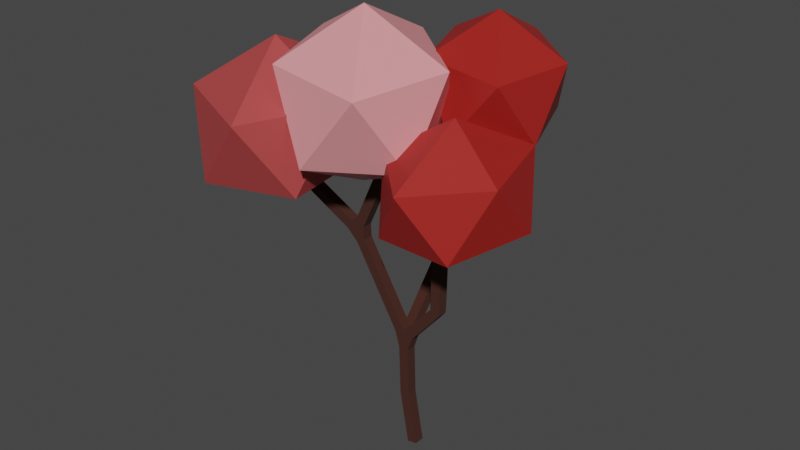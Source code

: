 # Source: Cherry_Blossom_Tree.blend  (saved by Blender 3.3.6; exported with 4.5.12 LTS)
import bpy
from mathutils import Matrix  # noqa: F401  (used for matrix-valued properties, if any)

bpy.ops.wm.read_factory_settings(use_empty=True)
scene = bpy.context.scene
scene.name = 'Scene'

# ---- collections
col_collection = bpy.data.collections.new('Collection'); scene.collection.children.link(col_collection)

# ---- materials (node trees are filled in below, after node groups)
mat_material_001 = bpy.data.materials.new('Material.001')
mat_material_001.use_transparent_shadow = False
mat_material_002 = bpy.data.materials.new('Material.002')
mat_material_002.use_transparent_shadow = False

# ---- material node trees
mat_material_001.use_nodes = True; mat_material_001.node_tree.nodes.clear()
_N = mat_material_001.node_tree.nodes; _L = mat_material_001.node_tree.links
n0 = _N.new('ShaderNodeBsdfPrincipled'); n0.name = 'Principled BSDF'; n0.location = (10, 300)
n0.distribution = 'GGX'
n0.subsurface_method = 'RANDOM_WALK_SKIN'
n0.inputs[0].default_value = (0.05344, 0.01456, 0.007865, 1.0)
n0.inputs[2].default_value = 1.0
n0.inputs[3].default_value = 1.45
n0.inputs[27].default_value = (0.0, 0.0, 0.0, 1.0)
n0.inputs[28].default_value = 1.0
n1 = _N.new('ShaderNodeOutputMaterial'); n1.name = 'Material Output'; n1.location = (300, 300)
_L.new(n0.outputs[0], n1.inputs[0])
n1.is_active_output = True
mat_material_002.use_nodes = True; mat_material_002.node_tree.nodes.clear()
_N = mat_material_002.node_tree.nodes; _L = mat_material_002.node_tree.links
n0 = _N.new('ShaderNodeOutputMaterial'); n0.name = 'Material Output'; n0.location = (371, 363)
n1 = _N.new('ShaderNodeObjectInfo'); n1.name = 'Object Info'; n1.location = (-611, 367)
n2 = _N.new('ShaderNodeBsdfPrincipled'); n2.name = 'Principled BSDF'; n2.location = (19, 343)
n2.distribution = 'GGX'
n2.subsurface_method = 'RANDOM_WALK_SKIN'
n2.inputs[3].default_value = 1.45
n2.inputs[27].default_value = (0.0, 0.0, 0.0, 1.0)
n2.inputs[28].default_value = 1.0
n3 = _N.new('ShaderNodeValToRGB'); n3.name = 'ColorRamp'; n3.location = (-331, 391)
while len(n3.color_ramp.elements) > 1: n3.color_ramp.elements.remove(n3.color_ramp.elements[-1])
n3.color_ramp.elements[0].position = 0.5018; n3.color_ramp.elements[0].color = (0.38, 0.01686, 0.0127, 1.0)
_e = n3.color_ramp.elements.new(1.0); _e.color = (1.0, 0.395, 0.4217, 1.0)
_L.new(n1.outputs[5], n3.inputs[0])
_L.new(n3.outputs[0], n2.inputs[0])
_L.new(n2.outputs[0], n0.inputs[0])
n0.is_active_output = True

# ---- world
world_world = bpy.data.worlds.new('World'); scene.world = world_world
world_world.use_nodes = True; world_world.node_tree.nodes.clear()
_N = world_world.node_tree.nodes; _L = world_world.node_tree.links
n0 = _N.new('ShaderNodeOutputWorld'); n0.name = 'World Output'; n0.location = (300, 300)
n1 = _N.new('ShaderNodeBackground'); n1.name = 'Background'; n1.location = (10, 300)
n1.inputs[0].default_value = (0.05088, 0.05088, 0.05088, 1.0)
_L.new(n1.outputs[0], n0.inputs[0])
n0.is_active_output = True
world_world.color = (0.05088, 0.05088, 0.05088)
world_world.use_sun_shadow = False
world_world.sun_shadow_jitter_overblur = 0.0

# ---- meshes
me_plane = bpy.data.meshes.new('Plane')
me_plane.from_pydata([(0.0, 0.0, 0.0), (1.223, -1.027e-06, 7.641), (-0.5552, -7.46e-07, 5.552), (-0.4628, -3.489e-07, 2.597), (1.307, -1.546e-06, 11.51), (3.085, -1.796e-06, 13.37), (-3.293, -1.372e-06, 10.21), (-1.882, -1.789e-06, 13.31), (-3.039, -2.16e-06, 16.08), (-6.171, -1.576e-06, 11.73), (-7.667, -2.039e-06, 15.18), (-0.295, 2.801, 9.651), (0.682, 4.599, 16.44)], [(4, 5), (1, 4), (2, 1), (3, 2), (0, 3), (2, 6), (6, 7), (7, 8), (6, 9), (9, 10), (2, 11), (11, 12)], [])
_uv = me_plane.uv_layers.new(name='UVMap')
_uv.uv.foreach_set('vector', [])
me_plane.materials.append(mat_material_001)
me_plane.update()
me_icosphere = bpy.data.meshes.new('Icosphere')
me_icosphere.from_pydata([(0.164, -0.2333, -1.042), (1.035, -0.968, -0.5268), (0.03454, -1.293, -0.5268), (-0.7304, -0.2333, -0.4892), (-0.1756, 0.7073, -0.473), (0.8876, 0.2924, -0.4892), (0.7208, -1.483, 0.3334), (-0.4127, -0.968, 0.3676), (-0.5596, 0.2924, 0.4052), (0.4404, 0.6174, 0.4052), (1.205, -0.4423, 0.3676), (0.3109, -0.4423, 0.9204)], [], [(0, 1, 2), (1, 0, 5), (0, 2, 3), (0, 3, 4), (0, 4, 5), (1, 5, 10), (2, 1, 6), (3, 2, 7), (4, 3, 8), (5, 4, 9), (1, 10, 6), (2, 6, 7), (3, 7, 8), (4, 8, 9), (5, 9, 10), (6, 10, 11), (7, 6, 11), (8, 7, 11), (9, 8, 11), (10, 9, 11)])
_uv = me_icosphere.uv_layers.new(name='UVMap')
_uv.uv.foreach_set('vector', [0.1818, 0.0, 0.2727, 0.1575, 0.09091, 0.1575, 0.2727, 0.1575, 0.3636, 0.0, 0.4545, 0.1575, 0.9091, 0.0, 1.0, 0.1575, 0.8182, 0.1575, 0.7273, 0.0, 0.8182, 0.1575, 0.6364, 0.1575, 0.5455, 0.0, 0.6364, 0.1575, 0.4545, 0.1575, 0.2727, 0.1575, 0.4545, 0.1575, 0.3636, 0.3149, 0.09091, 0.1575, 0.2727, 0.1575, 0.1818, 0.3149, 0.8182, 0.1575, 1.0, 0.1575, 0.9091, 0.3149, 0.6364, 0.1575, 0.8182, 0.1575, 0.7273, 0.3149, 0.4545, 0.1575, 0.6364, 0.1575, 0.5455, 0.3149, 0.2727, 0.1575, 0.3636, 0.3149, 0.1818, 0.3149, 0.09091, 0.1575, 0.1818, 0.3149, 0.0, 0.3149, 0.8182, 0.1575, 0.9091, 0.3149, 0.7273, 0.3149, 0.6364, 0.1575, 0.7273, 0.3149, 0.5455, 0.3149, 0.4545, 0.1575, 0.5455, 0.3149, 0.3636, 0.3149, 0.1818, 0.3149, 0.3636, 0.3149, 0.2727, 0.4724, 0.0, 0.3149, 0.1818, 0.3149, 0.09091, 0.4724, 0.7273, 0.3149, 0.9091, 0.3149, 0.8182, 0.4724, 0.5455, 0.3149, 0.7273, 0.3149, 0.6364, 0.4724, 0.3636, 0.3149, 0.5455, 0.3149, 0.4545, 0.4724])
me_icosphere.materials.append(mat_material_002)
me_icosphere.update()

# ---- objects
ob_trunk = bpy.data.objects.new('Trunk', me_plane)
ob_icosphere = bpy.data.objects.new('Icosphere', me_icosphere)
ob_icosphere_001 = bpy.data.objects.new('Icosphere.001', me_icosphere)
ob_icosphere_002 = bpy.data.objects.new('Icosphere.002', me_icosphere)
ob_icosphere_003 = bpy.data.objects.new('Icosphere.003', me_icosphere)

# ---- transforms, parenting, visibility, modifiers, constraints
ob_trunk.location = (0.0, 0.0, 0.0)
_m = ob_trunk.modifiers.new('Skin', 'SKIN')
ob_icosphere.parent = ob_trunk
ob_icosphere.location = (-7.518, -2.066e-06, 15.37)
ob_icosphere.scale = (4.121, 4.121, 4.121)
ob_icosphere_001.parent = ob_trunk
ob_icosphere_001.location = (-3.997, 0.8392, 17.09)
ob_icosphere_001.rotation_euler = (0.0, -0.0, 0.245)
ob_icosphere_001.scale = (4.22, 4.22, 4.22)
ob_icosphere_002.parent = ob_trunk
ob_icosphere_002.location = (-0.1223, 4.908, 17.26)
ob_icosphere_002.rotation_euler = (0.0, -0.0, 0.245)
ob_icosphere_002.scale = (3.423, 3.423, 3.423)
ob_icosphere_003.parent = ob_trunk
ob_icosphere_003.location = (2.127, 0.8446, 14.24)
ob_icosphere_003.rotation_euler = (0.0, -0.0, -0.3523)
ob_icosphere_003.scale = (3.423, 3.423, 3.423)

# ---- collection membership
col_collection.objects.link(ob_trunk)
col_collection.objects.link(ob_icosphere)
col_collection.objects.link(ob_icosphere_001)
col_collection.objects.link(ob_icosphere_002)
col_collection.objects.link(ob_icosphere_003)

# ---- scene / render settings (as saved in the file)
scene.frame_start = 1; scene.frame_end = 250; scene.frame_set(1)
scene.render.engine = 'BLENDER_EEVEE_NEXT'
scene.cycles.sampling_pattern = 'TABULATED_SOBOL'
scene.cycles.use_light_tree = False
scene.view_settings.view_transform = 'Filmic'
bpy.context.view_layer.update()

# ---- added for rendering (the .blend has no active camera and no usable light): camera, sun
cam_auto = bpy.data.cameras.new('AutoCamera')
cam_auto.lens = 50.0
cam_auto.sensor_width = 36.0
cam_auto.clip_end = 1000.0
ob_auto_camera = bpy.data.objects.new('AutoCamera', cam_auto)
scene.collection.objects.link(ob_auto_camera)
ob_auto_camera.location = (26.6667, -33.1426, 33.2759)
ob_auto_camera.rotation_euler = (1.09748, -7.21219e-08, 0.694738)
scene.camera = ob_auto_camera
light_auto_sun = bpy.data.lights.new('AutoSun', 'SUN')
light_auto_sun.energy = 3.0
light_auto_sun.angle = 0.0523599
ob_auto_sun = bpy.data.objects.new('AutoSun', light_auto_sun)
scene.collection.objects.link(ob_auto_sun)
ob_auto_sun.rotation_euler = (0.872665, 0.174533, 0.523599)
bpy.context.view_layer.update()

